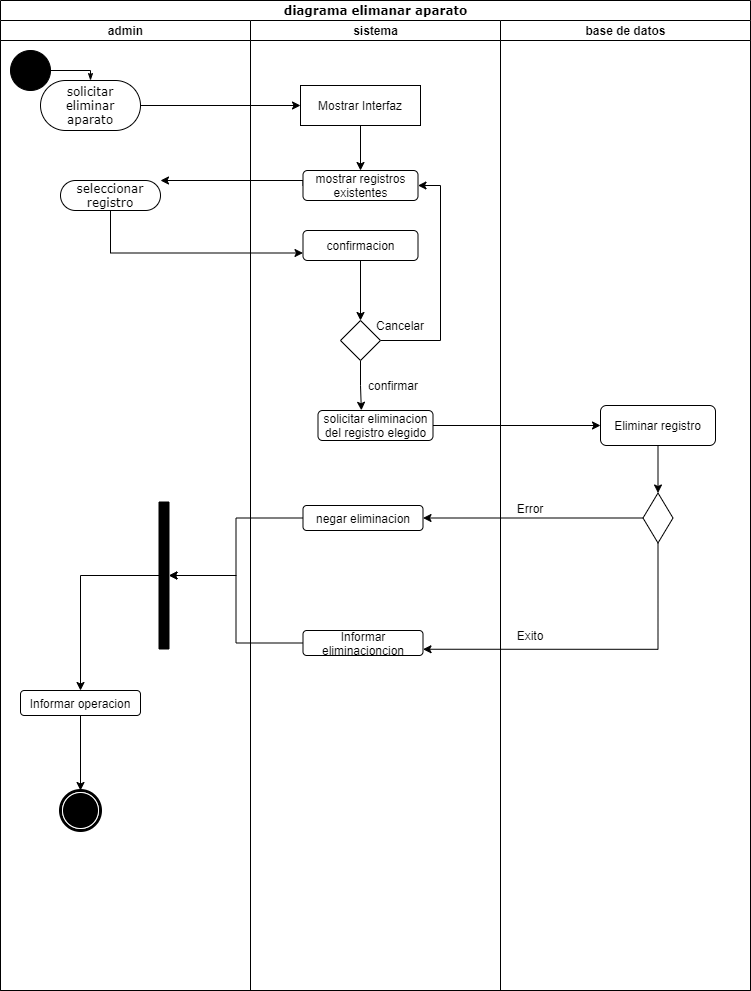

The diagram above was exported from draw.io. Its source (the exported page's mxGraphModel, read from the mxfile embedded in the PNG):
<mxGraphModel dx="1024" dy="592" grid="1" gridSize="10" guides="1" tooltips="1" connect="1" arrows="1" fold="1" page="1" pageScale="1" pageWidth="850" pageHeight="1100" background="none" math="0" shadow="0">
  <root>
    <mxCell id="0" />
    <mxCell id="1" parent="0" />
    <mxCell id="1c1d494c118603dd-1" value="diagrama elimanar aparato" style="swimlane;html=1;childLayout=stackLayout;startSize=20;rounded=0;shadow=0;comic=0;labelBackgroundColor=none;strokeWidth=1;fontFamily=Verdana;fontSize=12;align=center;" parent="1" vertex="1">
      <mxGeometry x="40" y="20" width="750" height="990" as="geometry" />
    </mxCell>
    <mxCell id="1c1d494c118603dd-2" value="admin" style="swimlane;html=1;startSize=20;" parent="1c1d494c118603dd-1" vertex="1">
      <mxGeometry y="20" width="250" height="970" as="geometry" />
    </mxCell>
    <mxCell id="60571a20871a0731-4" value="" style="ellipse;whiteSpace=wrap;html=1;rounded=0;shadow=0;comic=0;labelBackgroundColor=none;strokeWidth=1;fillColor=#000000;fontFamily=Verdana;fontSize=12;align=center;" parent="1c1d494c118603dd-2" vertex="1">
      <mxGeometry x="10" y="30" width="40" height="40" as="geometry" />
    </mxCell>
    <mxCell id="60571a20871a0731-8" value="solicitar eliminar aparato" style="rounded=1;whiteSpace=wrap;html=1;shadow=0;comic=0;labelBackgroundColor=none;strokeWidth=1;fontFamily=Verdana;fontSize=12;align=center;arcSize=50;" parent="1c1d494c118603dd-2" vertex="1">
      <mxGeometry x="40" y="60" width="100" height="50" as="geometry" />
    </mxCell>
    <mxCell id="1c1d494c118603dd-27" style="edgeStyle=orthogonalEdgeStyle;rounded=0;html=1;labelBackgroundColor=none;startArrow=none;startFill=0;startSize=5;endArrow=classicThin;endFill=1;endSize=5;jettySize=auto;orthogonalLoop=1;strokeWidth=1;fontFamily=Verdana;fontSize=12" parent="1c1d494c118603dd-2" source="60571a20871a0731-4" target="60571a20871a0731-8" edge="1">
      <mxGeometry relative="1" as="geometry">
        <Array as="points">
          <mxPoint x="90" y="50" />
        </Array>
      </mxGeometry>
    </mxCell>
    <mxCell id="60571a20871a0731-3" value="" style="whiteSpace=wrap;html=1;rounded=0;shadow=0;comic=0;labelBackgroundColor=none;strokeWidth=1;fillColor=#000000;fontFamily=Verdana;fontSize=12;align=center;rotation=90;" parent="1c1d494c118603dd-2" vertex="1">
      <mxGeometry x="90" y="550" width="147" height="10" as="geometry" />
    </mxCell>
    <mxCell id="60571a20871a0731-5" value="" style="shape=mxgraph.bpmn.shape;html=1;verticalLabelPosition=bottom;labelBackgroundColor=#ffffff;verticalAlign=top;perimeter=ellipsePerimeter;outline=end;symbol=terminate;rounded=0;shadow=0;comic=0;strokeWidth=1;fontFamily=Verdana;fontSize=12;align=center;" parent="1c1d494c118603dd-2" vertex="1">
      <mxGeometry x="60" y="770" width="40" height="40" as="geometry" />
    </mxCell>
    <mxCell id="UZgcyGYVZiFLPdJsk-pn-5" value="seleccionar registro" style="rounded=1;whiteSpace=wrap;html=1;shadow=0;comic=0;labelBackgroundColor=none;strokeWidth=1;fontFamily=Verdana;fontSize=12;align=center;arcSize=50;" parent="1c1d494c118603dd-2" vertex="1">
      <mxGeometry x="60" y="160" width="100" height="30" as="geometry" />
    </mxCell>
    <mxCell id="UZgcyGYVZiFLPdJsk-pn-52" style="edgeStyle=orthogonalEdgeStyle;rounded=0;orthogonalLoop=1;jettySize=auto;html=1;exitX=0.5;exitY=1;exitDx=0;exitDy=0;entryX=0.5;entryY=0;entryDx=0;entryDy=0;" parent="1c1d494c118603dd-2" source="UZgcyGYVZiFLPdJsk-pn-50" target="60571a20871a0731-5" edge="1">
      <mxGeometry relative="1" as="geometry" />
    </mxCell>
    <mxCell id="UZgcyGYVZiFLPdJsk-pn-50" value="Informar operacion" style="rounded=1;whiteSpace=wrap;html=1;" parent="1c1d494c118603dd-2" vertex="1">
      <mxGeometry x="20" y="670" width="120" height="25" as="geometry" />
    </mxCell>
    <mxCell id="UZgcyGYVZiFLPdJsk-pn-51" style="edgeStyle=orthogonalEdgeStyle;rounded=0;orthogonalLoop=1;jettySize=auto;html=1;exitX=0.5;exitY=1;exitDx=0;exitDy=0;entryX=0.5;entryY=0;entryDx=0;entryDy=0;" parent="1c1d494c118603dd-2" source="60571a20871a0731-3" target="UZgcyGYVZiFLPdJsk-pn-50" edge="1">
      <mxGeometry relative="1" as="geometry">
        <mxPoint x="80" y="660" as="targetPoint" />
      </mxGeometry>
    </mxCell>
    <mxCell id="UZgcyGYVZiFLPdJsk-pn-2" style="edgeStyle=orthogonalEdgeStyle;rounded=0;orthogonalLoop=1;jettySize=auto;html=1;exitX=1;exitY=0.5;exitDx=0;exitDy=0;entryX=0;entryY=0.5;entryDx=0;entryDy=0;" parent="1c1d494c118603dd-1" source="60571a20871a0731-8" target="UZgcyGYVZiFLPdJsk-pn-1" edge="1">
      <mxGeometry relative="1" as="geometry" />
    </mxCell>
    <mxCell id="UZgcyGYVZiFLPdJsk-pn-6" style="edgeStyle=orthogonalEdgeStyle;rounded=0;orthogonalLoop=1;jettySize=auto;html=1;exitX=0;exitY=0.5;exitDx=0;exitDy=0;" parent="1c1d494c118603dd-1" source="UZgcyGYVZiFLPdJsk-pn-3" target="UZgcyGYVZiFLPdJsk-pn-5" edge="1">
      <mxGeometry relative="1" as="geometry">
        <Array as="points">
          <mxPoint x="303" y="180" />
        </Array>
      </mxGeometry>
    </mxCell>
    <mxCell id="1c1d494c118603dd-3" value="sistema" style="swimlane;html=1;startSize=20;" parent="1c1d494c118603dd-1" vertex="1">
      <mxGeometry x="250" y="20" width="250" height="970" as="geometry" />
    </mxCell>
    <mxCell id="UZgcyGYVZiFLPdJsk-pn-4" style="edgeStyle=orthogonalEdgeStyle;rounded=0;orthogonalLoop=1;jettySize=auto;html=1;exitX=0.5;exitY=1;exitDx=0;exitDy=0;entryX=0.5;entryY=0;entryDx=0;entryDy=0;" parent="1c1d494c118603dd-3" source="UZgcyGYVZiFLPdJsk-pn-1" target="UZgcyGYVZiFLPdJsk-pn-3" edge="1">
      <mxGeometry relative="1" as="geometry" />
    </mxCell>
    <mxCell id="UZgcyGYVZiFLPdJsk-pn-1" value="Mostrar Interfaz" style="rounded=0;whiteSpace=wrap;html=1;" parent="1c1d494c118603dd-3" vertex="1">
      <mxGeometry x="50" y="65" width="120" height="40" as="geometry" />
    </mxCell>
    <mxCell id="UZgcyGYVZiFLPdJsk-pn-3" value="mostrar registros&lt;br&gt;existentes" style="rounded=1;whiteSpace=wrap;html=1;" parent="1c1d494c118603dd-3" vertex="1">
      <mxGeometry x="52.5" y="150" width="115" height="30" as="geometry" />
    </mxCell>
    <mxCell id="RM2KsKFFP4h2pcFw0EpI-2" style="edgeStyle=orthogonalEdgeStyle;rounded=0;orthogonalLoop=1;jettySize=auto;html=1;exitX=0.5;exitY=1;exitDx=0;exitDy=0;" parent="1c1d494c118603dd-3" source="UZgcyGYVZiFLPdJsk-pn-8" target="RM2KsKFFP4h2pcFw0EpI-1" edge="1">
      <mxGeometry relative="1" as="geometry" />
    </mxCell>
    <mxCell id="UZgcyGYVZiFLPdJsk-pn-8" value="confirmacion" style="rounded=1;whiteSpace=wrap;html=1;" parent="1c1d494c118603dd-3" vertex="1">
      <mxGeometry x="52.5" y="210" width="115" height="30" as="geometry" />
    </mxCell>
    <mxCell id="UZgcyGYVZiFLPdJsk-pn-38" value="negar eliminacion" style="rounded=1;whiteSpace=wrap;html=1;" parent="1c1d494c118603dd-3" vertex="1">
      <mxGeometry x="52.5" y="485" width="120" height="25" as="geometry" />
    </mxCell>
    <mxCell id="UZgcyGYVZiFLPdJsk-pn-46" value="Informar eliminacioncion" style="rounded=1;whiteSpace=wrap;html=1;" parent="1c1d494c118603dd-3" vertex="1">
      <mxGeometry x="52.5" y="610" width="120" height="25" as="geometry" />
    </mxCell>
    <mxCell id="RM2KsKFFP4h2pcFw0EpI-4" style="edgeStyle=orthogonalEdgeStyle;rounded=0;orthogonalLoop=1;jettySize=auto;html=1;exitX=1;exitY=0.5;exitDx=0;exitDy=0;entryX=1;entryY=0.5;entryDx=0;entryDy=0;" parent="1c1d494c118603dd-3" source="RM2KsKFFP4h2pcFw0EpI-1" target="UZgcyGYVZiFLPdJsk-pn-3" edge="1">
      <mxGeometry relative="1" as="geometry">
        <Array as="points">
          <mxPoint x="190" y="320" />
          <mxPoint x="190" y="165" />
        </Array>
      </mxGeometry>
    </mxCell>
    <mxCell id="RM2KsKFFP4h2pcFw0EpI-20" style="edgeStyle=orthogonalEdgeStyle;rounded=0;orthogonalLoop=1;jettySize=auto;html=1;exitX=0.5;exitY=1;exitDx=0;exitDy=0;entryX=0.377;entryY=-0.007;entryDx=0;entryDy=0;entryPerimeter=0;" parent="1c1d494c118603dd-3" source="RM2KsKFFP4h2pcFw0EpI-1" target="RM2KsKFFP4h2pcFw0EpI-18" edge="1">
      <mxGeometry relative="1" as="geometry" />
    </mxCell>
    <mxCell id="RM2KsKFFP4h2pcFw0EpI-1" value="" style="rhombus;whiteSpace=wrap;html=1;" parent="1c1d494c118603dd-3" vertex="1">
      <mxGeometry x="90" y="300" width="40" height="40" as="geometry" />
    </mxCell>
    <mxCell id="RM2KsKFFP4h2pcFw0EpI-6" value="Cancelar" style="text;html=1;strokeColor=none;fillColor=none;align=center;verticalAlign=middle;whiteSpace=wrap;rounded=0;" parent="1c1d494c118603dd-3" vertex="1">
      <mxGeometry x="120" y="290" width="60" height="30" as="geometry" />
    </mxCell>
    <mxCell id="RM2KsKFFP4h2pcFw0EpI-18" value="solicitar eliminacion&lt;br&gt;del registro elegido" style="rounded=1;whiteSpace=wrap;html=1;" parent="1c1d494c118603dd-3" vertex="1">
      <mxGeometry x="67.5" y="390" width="115" height="30" as="geometry" />
    </mxCell>
    <mxCell id="HVOPhpNH2W17xBS9eC9Y-1" value="confirmar" style="text;html=1;strokeColor=none;fillColor=none;align=center;verticalAlign=middle;whiteSpace=wrap;rounded=0;" vertex="1" parent="1c1d494c118603dd-3">
      <mxGeometry x="112.5" y="350" width="60" height="30" as="geometry" />
    </mxCell>
    <mxCell id="UZgcyGYVZiFLPdJsk-pn-48" style="edgeStyle=orthogonalEdgeStyle;rounded=0;orthogonalLoop=1;jettySize=auto;html=1;exitX=0;exitY=0.5;exitDx=0;exitDy=0;entryX=0.5;entryY=0;entryDx=0;entryDy=0;" parent="1c1d494c118603dd-1" source="UZgcyGYVZiFLPdJsk-pn-46" target="60571a20871a0731-3" edge="1">
      <mxGeometry relative="1" as="geometry" />
    </mxCell>
    <mxCell id="UZgcyGYVZiFLPdJsk-pn-49" style="edgeStyle=orthogonalEdgeStyle;rounded=0;orthogonalLoop=1;jettySize=auto;html=1;exitX=0;exitY=0.5;exitDx=0;exitDy=0;entryX=0.5;entryY=0;entryDx=0;entryDy=0;" parent="1c1d494c118603dd-1" source="UZgcyGYVZiFLPdJsk-pn-38" target="60571a20871a0731-3" edge="1">
      <mxGeometry relative="1" as="geometry" />
    </mxCell>
    <mxCell id="RM2KsKFFP4h2pcFw0EpI-5" style="edgeStyle=orthogonalEdgeStyle;rounded=0;orthogonalLoop=1;jettySize=auto;html=1;exitX=0.5;exitY=1;exitDx=0;exitDy=0;entryX=0;entryY=0.75;entryDx=0;entryDy=0;" parent="1c1d494c118603dd-1" source="UZgcyGYVZiFLPdJsk-pn-5" target="UZgcyGYVZiFLPdJsk-pn-8" edge="1">
      <mxGeometry relative="1" as="geometry" />
    </mxCell>
    <mxCell id="RM2KsKFFP4h2pcFw0EpI-21" style="edgeStyle=orthogonalEdgeStyle;rounded=0;orthogonalLoop=1;jettySize=auto;html=1;exitX=1;exitY=0.5;exitDx=0;exitDy=0;entryX=0;entryY=0.5;entryDx=0;entryDy=0;" parent="1c1d494c118603dd-1" source="RM2KsKFFP4h2pcFw0EpI-18" target="UZgcyGYVZiFLPdJsk-pn-7" edge="1">
      <mxGeometry relative="1" as="geometry" />
    </mxCell>
    <mxCell id="RM2KsKFFP4h2pcFw0EpI-25" style="edgeStyle=orthogonalEdgeStyle;rounded=0;orthogonalLoop=1;jettySize=auto;html=1;exitX=0;exitY=0.5;exitDx=0;exitDy=0;entryX=1;entryY=0.5;entryDx=0;entryDy=0;" parent="1c1d494c118603dd-1" source="UZgcyGYVZiFLPdJsk-pn-15" target="UZgcyGYVZiFLPdJsk-pn-38" edge="1">
      <mxGeometry relative="1" as="geometry" />
    </mxCell>
    <mxCell id="1c1d494c118603dd-4" value="base de datos" style="swimlane;html=1;startSize=20;" parent="1c1d494c118603dd-1" vertex="1">
      <mxGeometry x="500" y="20" width="250" height="970" as="geometry" />
    </mxCell>
    <mxCell id="RM2KsKFFP4h2pcFw0EpI-27" style="edgeStyle=orthogonalEdgeStyle;rounded=0;orthogonalLoop=1;jettySize=auto;html=1;exitX=0.5;exitY=1;exitDx=0;exitDy=0;entryX=0.5;entryY=0;entryDx=0;entryDy=0;" parent="1c1d494c118603dd-4" source="UZgcyGYVZiFLPdJsk-pn-7" target="UZgcyGYVZiFLPdJsk-pn-15" edge="1">
      <mxGeometry relative="1" as="geometry" />
    </mxCell>
    <mxCell id="UZgcyGYVZiFLPdJsk-pn-7" value="Eliminar registro" style="rounded=1;whiteSpace=wrap;html=1;" parent="1c1d494c118603dd-4" vertex="1">
      <mxGeometry x="100" y="385" width="115" height="40" as="geometry" />
    </mxCell>
    <mxCell id="UZgcyGYVZiFLPdJsk-pn-15" value="" style="rhombus;whiteSpace=wrap;html=1;" parent="1c1d494c118603dd-4" vertex="1">
      <mxGeometry x="142.5" y="472.5" width="30" height="50" as="geometry" />
    </mxCell>
    <mxCell id="UZgcyGYVZiFLPdJsk-pn-20" value="Error" style="text;html=1;strokeColor=none;fillColor=none;align=center;verticalAlign=middle;whiteSpace=wrap;rounded=0;" parent="1c1d494c118603dd-4" vertex="1">
      <mxGeometry y="472.5" width="60" height="30" as="geometry" />
    </mxCell>
    <mxCell id="UZgcyGYVZiFLPdJsk-pn-23" value="Exito" style="text;html=1;strokeColor=none;fillColor=none;align=center;verticalAlign=middle;whiteSpace=wrap;rounded=0;" parent="1c1d494c118603dd-4" vertex="1">
      <mxGeometry y="600" width="60" height="30" as="geometry" />
    </mxCell>
    <mxCell id="RM2KsKFFP4h2pcFw0EpI-29" style="edgeStyle=orthogonalEdgeStyle;rounded=0;orthogonalLoop=1;jettySize=auto;html=1;exitX=0.5;exitY=1;exitDx=0;exitDy=0;entryX=1;entryY=0.75;entryDx=0;entryDy=0;" parent="1c1d494c118603dd-1" source="UZgcyGYVZiFLPdJsk-pn-15" target="UZgcyGYVZiFLPdJsk-pn-46" edge="1">
      <mxGeometry relative="1" as="geometry" />
    </mxCell>
  </root>
</mxGraphModel>